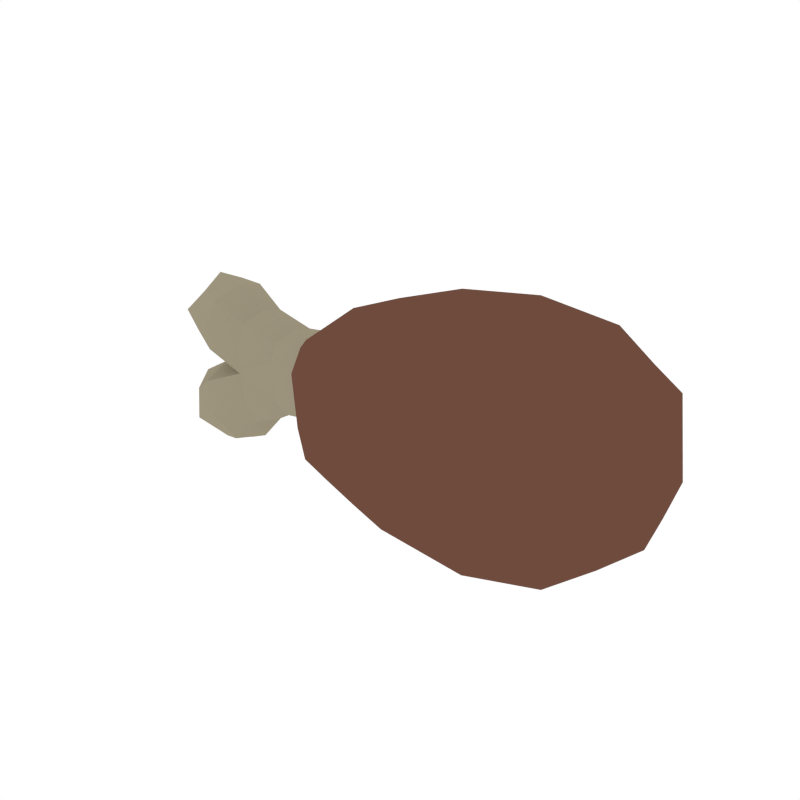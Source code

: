 # Source: ChickenLeg.blend  (saved by Blender 2.79.0; exported with 4.5.12 LTS)
import bpy
from mathutils import Matrix  # noqa: F401  (used for matrix-valued properties, if any)

bpy.ops.wm.read_factory_settings(use_empty=True)
scene = bpy.context.scene
scene.name = 'Scene'

# ---- collections
col_collection_1 = bpy.data.collections.new('Collection 1'); scene.collection.children.link(col_collection_1)

# ---- materials (node trees are filled in below, after node groups)
mat_darkbrown = bpy.data.materials.new('DarkBrown')
mat_darkbrown.alpha_threshold = 0.0
mat_darkbrown.diffuse_color = (0.1574, 0.0711, 0.04682, 1.0)
mat_darkbrown.roughness = 0.5
mat_beige = bpy.data.materials.new('Beige')
mat_beige.alpha_threshold = 0.0
mat_beige.diffuse_color = (0.3424, 0.2998, 0.2114, 1.0)
mat_beige.roughness = 0.5

# ---- material node trees

# ---- world
world_world = bpy.data.worlds.new('World'); scene.world = world_world
world_world.color = (1.0, 1.0, 1.0)
world_world.use_sun_shadow = False
world_world.sun_shadow_jitter_overblur = 0.0
world_world.cycles.sampling_method = 'NONE'
world_world.cycles.sample_map_resolution = 256

# ---- meshes
me_cube_048 = bpy.data.meshes.new('Cube.048')
me_cube_048.from_pydata([(-0.6821, 4.565e-09, -0.03749), (-0.4402, 0.08197, 0.02169), (-0.2827, 0.1554, -0.08234), (-0.4402, -0.08197, 0.02169), (-0.4254, 6.126e-09, -0.1449), (-0.4451, 6.243e-09, 0.0772), (-0.4303, -0.08197, -0.08934), (-0.3016, 4.509e-09, 0.1305), (-0.4303, 0.08197, -0.08934), (-0.7057, 9.426e-09, -0.08458), (-0.7606, 8.696e-10, 0.09922), (-0.6368, 3.925e-09, 0.1557), (-0.6595, 0.1076, 0.05912), (-0.6595, -0.1076, 0.05912), (-0.7295, 9.785e-09, -0.2278), (-0.5693, 7.902e-09, -0.2696), (-0.6375, 0.1217, -0.1771), (-0.6375, -0.1217, -0.1771), (0.4386, -0.275, -0.08923), (0.3831, -0.275, 0.1551), (-0.2953, -0.1554, 0.05958), (-0.2827, -0.1554, -0.08234), (-0.2764, 4.359e-09, -0.1533), (-0.2953, 0.1554, 0.05958), (0.593, -6.136e-09, 0.1473), (0.6105, -6.24e-09, -0.04962), (0.4664, -4.441e-09, -0.2114), (0.3831, 0.275, 0.1551), (0.3554, -3.38e-09, 0.2773), (0.4386, 0.275, -0.08923), (0.008265, 0.2805, -0.1206), (-0.07563, 1.757e-09, 0.2536), (-0.04766, 0.2805, 0.1289), (0.03623, 6.904e-10, -0.2453), (-0.04766, -0.2805, 0.1289), (0.008265, -0.2805, -0.1206), (-0.5182, 7.259e-09, -0.2031), (-0.5541, -0.08735, 0.02971), (-0.5529, 6.371e-09, 0.1041), (-0.5397, 0.09087, -0.1298), (-0.4266, 0.06148, -0.131), (-0.4439, 0.06148, 0.06332), (-0.3359, 0.1014, -0.0691), (-0.3314, 4.995e-09, -0.1199), (-0.3494, 5.102e-09, 0.08329), (-0.3359, -0.1014, -0.0691), (-0.4266, -0.06148, -0.131), (-0.4439, -0.06148, 0.06332), (-0.5397, -0.09087, -0.1298), (-0.5541, 0.08735, 0.02971), (-0.3449, 0.1014, 0.03249), (-0.3449, -0.1014, 0.03249), (-0.4353, -0.08197, -0.03382), (-0.3001, -0.1166, 0.1128), (-0.4353, 0.08197, -0.03382), (-0.6229, 7.289e-09, -0.05734), (-0.7353, -0.09455, 0.0892), (-0.7038, 1.294e-09, 0.1736), (-0.7353, 0.09455, 0.0892), (-0.7668, 2.133e-09, 0.004757), (-0.6765, -0.0807, -0.01334), (-0.6765, 0.0807, -0.01334), (-0.6425, 0.0807, 0.1316), (-0.6425, -0.0807, 0.1316), (-0.6245, 8.571e-09, -0.2944), (-0.7065, 0.1122, -0.2151), (-0.7065, -0.1122, -0.2151), (-0.7885, 1.044e-08, -0.1359), (-0.6886, 0.09127, -0.1077), (-0.6886, -0.09127, -0.1077), (-0.5863, -0.09127, -0.2464), (-0.5863, 0.09127, -0.2464), (-0.1937, 0.2224, -0.1069), (-0.1806, 3.248e-09, -0.2076), (-0.2332, 3.662e-09, 0.1952), (-0.1937, -0.2224, -0.1069), (-0.2201, 0.2224, 0.09451), (-0.2201, -0.2224, 0.09451), (0.4109, -0.275, 0.03294), (-0.3001, 0.1166, 0.1128), (-0.289, 0.1554, -0.01138), (-0.278, 0.1166, -0.1356), (-0.289, -0.1554, -0.01138), (-0.278, -0.1166, -0.1356), (0.5675, 0.1766, -0.05952), (0.5788, -5.816e-09, -0.1393), (0.5292, -5.421e-09, 0.229), (0.5675, -0.1766, -0.05952), (0.5405, 0.1766, 0.1493), (0.5405, -0.1766, 0.1493), (0.6017, -6.188e-09, 0.04884), (-0.06864, -0.2104, 0.2224), (0.4594, -0.2062, -0.1809), (0.4594, 0.2062, -0.1809), (0.3623, 0.2062, 0.2467), (-0.0197, 0.2805, 0.004143), (-0.0197, -0.2805, 0.004143), (0.3623, -0.2062, 0.2467), (0.02924, -0.2104, -0.2141), (0.02924, 0.2104, -0.2141), (-0.06864, 0.2104, 0.2224), (0.4109, 0.275, 0.03294), (0.2451, 0.306, -0.1169), (0.1332, -7.435e-10, 0.2871), (0.1705, 0.306, 0.1524), (0.2824, -2.233e-09, -0.2515), (0.1705, -0.306, 0.1524), (0.2451, -0.306, -0.1169), (-0.5235, -0.06816, -0.1848), (-0.5532, -0.06551, 0.08549), (-0.5235, 0.06816, -0.1848), (-0.5532, 0.06551, 0.08549), (-0.3325, -0.07603, -0.1072), (-0.3483, -0.07603, 0.07059), (-0.3325, 0.07603, -0.1072), (-0.3483, 0.07603, 0.07059), (-0.568, -0.07705, -0.05297), (-0.568, 0.07705, -0.05297), (-0.3404, 0.1014, -0.01831), (-0.3404, -0.1014, -0.01831), (-0.7347, -0.06594, 0.0224), (-0.6966, -0.06594, 0.1404), (-0.6966, 0.06594, 0.1404), (-0.7347, 0.06594, 0.0224), (-0.637, 0.0769, -0.2611), (-0.637, -0.0769, -0.2611), (-0.7402, 0.0769, -0.1495), (-0.7402, -0.0769, -0.1495), (-0.2069, 0.2224, -0.006185), (-0.1839, 0.1668, -0.1824), (-0.1839, -0.1668, -0.1824), (-0.2299, 0.1668, 0.17), (-0.2299, -0.1668, 0.17), (-0.2069, -0.2224, -0.006185), (0.554, 0.1766, 0.04487), (0.5453, 0.1396, -0.1298), (0.5453, -0.1396, -0.1298), (0.4885, 0.1396, 0.2134), (0.4885, -0.1396, 0.2134), (0.554, -0.1766, 0.04487), (0.2078, -0.306, 0.01779), (0.1426, -0.2295, 0.2534), (0.2731, -0.2295, -0.2179), (0.2731, 0.2295, -0.2179), (0.1426, 0.2295, 0.2534), (0.2078, 0.306, 0.01779)], [], [(0, 61, 117, 55), (0, 55, 116, 60), (0, 60, 120, 59), (0, 59, 123, 61), (1, 54, 117, 49), (1, 49, 111, 41), (1, 41, 115, 50), (1, 50, 118, 54), (2, 81, 114, 42), (2, 42, 118, 80), (2, 80, 128, 72), (2, 72, 129, 81), (3, 52, 119, 51), (3, 51, 113, 47), (3, 47, 109, 37), (3, 37, 116, 52), (4, 36, 110, 40), (4, 40, 114, 43), (4, 43, 112, 46), (4, 46, 108, 36), (5, 44, 115, 41), (5, 41, 111, 38), (5, 38, 109, 47), (5, 47, 113, 44), (6, 46, 112, 45), (6, 45, 119, 52), (6, 52, 116, 48), (6, 48, 108, 46), (7, 79, 115, 44), (7, 44, 113, 53), (7, 53, 132, 74), (7, 74, 131, 79), (8, 40, 110, 39), (8, 39, 117, 54), (8, 54, 118, 42), (8, 42, 114, 40), (9, 69, 116, 55), (9, 55, 117, 68), (9, 68, 126, 67), (9, 67, 127, 69), (10, 59, 120, 56), (10, 56, 121, 57), (10, 57, 122, 58), (10, 58, 123, 59), (11, 63, 109, 38), (11, 38, 111, 62), (11, 62, 122, 57), (11, 57, 121, 63), (12, 62, 111, 49), (12, 49, 117, 61), (12, 61, 123, 58), (12, 58, 122, 62), (13, 60, 116, 37), (13, 37, 109, 63), (13, 63, 121, 56), (13, 56, 120, 60), (14, 64, 125, 66), (14, 66, 127, 67), (14, 67, 126, 65), (14, 65, 124, 64), (15, 71, 110, 36), (15, 36, 108, 70), (15, 70, 125, 64), (15, 64, 124, 71), (16, 68, 117, 39), (16, 39, 110, 71), (16, 71, 124, 65), (16, 65, 126, 68), (17, 70, 108, 48), (17, 48, 116, 69), (17, 69, 127, 66), (17, 66, 125, 70), (18, 78, 140, 107), (18, 107, 142, 92), (18, 92, 136, 87), (18, 87, 139, 78), (19, 97, 141, 106), (19, 106, 140, 78), (19, 78, 139, 89), (19, 89, 138, 97), (20, 53, 113, 51), (20, 51, 119, 82), (20, 82, 133, 77), (20, 77, 132, 53), (21, 82, 119, 45), (21, 45, 112, 83), (21, 83, 130, 75), (21, 75, 133, 82), (22, 83, 112, 43), (22, 43, 114, 81), (22, 81, 129, 73), (22, 73, 130, 83), (23, 80, 118, 50), (23, 50, 115, 79), (23, 79, 131, 76), (23, 76, 128, 80), (24, 90, 134, 88), (24, 88, 137, 86), (24, 86, 138, 89), (24, 89, 139, 90), (25, 85, 135, 84), (25, 84, 134, 90), (25, 90, 139, 87), (25, 87, 136, 85), (26, 92, 142, 105), (26, 105, 143, 93), (26, 93, 135, 85), (26, 85, 136, 92), (27, 101, 145, 104), (27, 104, 144, 94), (27, 94, 137, 88), (27, 88, 134, 101), (28, 94, 144, 103), (28, 103, 141, 97), (28, 97, 138, 86), (28, 86, 137, 94), (29, 93, 143, 102), (29, 102, 145, 101), (29, 101, 134, 84), (29, 84, 135, 93), (30, 99, 129, 72), (30, 72, 128, 95), (30, 95, 145, 102), (30, 102, 143, 99), (31, 100, 131, 74), (31, 74, 132, 91), (31, 91, 141, 103), (31, 103, 144, 100), (32, 95, 128, 76), (32, 76, 131, 100), (32, 100, 144, 104), (32, 104, 145, 95), (33, 98, 130, 73), (33, 73, 129, 99), (33, 99, 143, 105), (33, 105, 142, 98), (34, 91, 132, 77), (34, 77, 133, 96), (34, 96, 140, 106), (34, 106, 141, 91), (35, 96, 133, 75), (35, 75, 130, 98), (35, 98, 142, 107), (35, 107, 140, 96)])
me_cube_048.polygons.foreach_set('material_index', [1, 1, 1, 1, 1, 1, 1, 1, 0, 0, 0, 0, 1, 1, 1, 1, 1, 1, 1, 1, 1, 1, 1, 1, 1, 1, 1, 1, 0, 0, 0, 0, 1, 1, 1, 1, 1, 1, 1, 1, 1, 1, 1, 1, 1, 1, 1, 1, 1, 1, 1, 1, 1, 1, 1, 1, 1, 1, 1, 1, 1, 1, 1, 1, 1, 1, 1, 1, 1, 1, 1, 1, 0, 0, 0, 0, 0, 0, 0, 0, 0, 0, 0, 0, 0, 0, 0, 0, 0, 0, 0, 0, 0, 0, 0, 0, 0, 0, 0, 0, 0, 0, 0, 0, 0, 0, 0, 0, 0, 0, 0, 0, 0, 0, 0, 0, 0, 0, 0, 0, 0, 0, 0, 0, 0, 0, 0, 0, 0, 0, 0, 0, 0, 0, 0, 0, 0, 0, 0, 0, 0, 0, 0, 0])
me_cube_048.materials.append(mat_darkbrown)
me_cube_048.materials.append(mat_beige)
me_cube_048.use_remesh_preserve_volume = False
me_cube_048.use_remesh_preserve_attributes = False
me_cube_048.use_mirror_vertex_groups = False
me_cube_048.update()

# ---- objects
ob_chickenleg = bpy.data.objects.new('ChickenLeg', me_cube_048)

# ---- transforms, parenting, visibility, modifiers, constraints
ob_chickenleg.location = (0.0, 0.0, 0.0)
ob_chickenleg.lineart.crease_threshold = 0.0

# ---- collection membership
col_collection_1.objects.link(ob_chickenleg)

# ---- scene / render settings (as saved in the file)
scene.frame_start = 1; scene.frame_end = 250; scene.frame_set(0)
scene.render.engine = 'CYCLES'
scene.render.resolution_x = 1000
scene.render.resolution_y = 1000
scene.render.dither_intensity = 0.0
scene.cycles.samples = 200
scene.cycles.sampling_pattern = 'TABULATED_SOBOL'
scene.cycles.light_sampling_threshold = 0.0
scene.cycles.use_adaptive_sampling = False
scene.cycles.use_light_tree = False
scene.cycles.caustics_reflective = False
scene.cycles.caustics_refractive = False
scene.cycles.blur_glossy = 0.0
scene.cycles.max_bounces = 2
scene.cycles.pixel_filter_type = 'GAUSSIAN'
scene.cycles.sample_clamp_indirect = 0.0
scene.view_settings.view_transform = 'Standard'
bpy.context.view_layer.update()

# ---- added for rendering (the .blend has no active camera): camera
cam_auto = bpy.data.cameras.new('AutoCamera')
cam_auto.lens = 50.0
cam_auto.sensor_width = 36.0
cam_auto.clip_end = 1000.0
ob_auto_camera = bpy.data.objects.new('AutoCamera', cam_auto)
scene.collection.objects.link(ob_auto_camera)
ob_auto_camera.location = (1.42273, -1.81411, 1.20575)
ob_auto_camera.rotation_euler = (1.09748, -7.21219e-08, 0.694738)
scene.camera = ob_auto_camera
bpy.context.view_layer.update()
